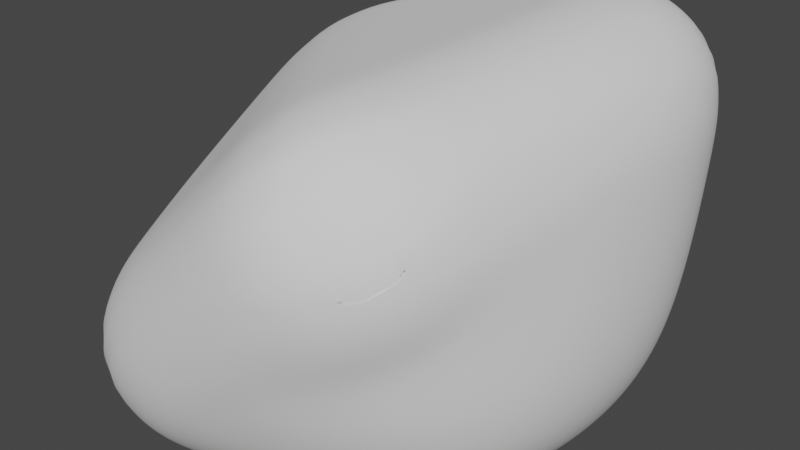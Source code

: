 # Source: Rock.blend  (saved by Blender 3.5.10; exported with 4.5.12 LTS)
import bpy
from mathutils import Matrix  # noqa: F401  (used for matrix-valued properties, if any)

bpy.ops.wm.read_factory_settings(use_empty=True)
scene = bpy.context.scene
scene.name = 'Scene'

# ---- collections
col_collection = bpy.data.collections.new('Collection'); scene.collection.children.link(col_collection)

# ---- node groups
ng_auto_smooth = bpy.data.node_groups.new('Auto Smooth', 'GeometryNodeTree')
_s = ng_auto_smooth.interface.new_socket(name='Geometry', in_out='OUTPUT', socket_type='NodeSocketGeometry')
_s = ng_auto_smooth.interface.new_socket(name='Geometry', in_out='INPUT', socket_type='NodeSocketGeometry')
_s = ng_auto_smooth.interface.new_socket(name='Angle', in_out='INPUT', socket_type='NodeSocketFloat')
_s.subtype = 'ANGLE'
_s.min_value = 0.0
_s.max_value = 3.142
ng_auto_smooth.is_modifier = True
_N = ng_auto_smooth.nodes; _L = ng_auto_smooth.links
n0 = _N.new('NodeGroupOutput'); n0.name = 'Group Output'; n0.location = (480, -100)
n1 = _N.new('NodeGroupInput'); n1.name = 'Group Input'; n1.location = (-420, -300)
n2 = _N.new('NodeGroupInput'); n2.name = 'Group Input.001'; n2.location = (-60, -100)
n3 = _N.new('GeometryNodeSetShadeSmooth'); n3.name = 'Set Shade Smooth'; n3.location = (120, -100)
n3.domain = 'EDGE'
n4 = _N.new('GeometryNodeSetShadeSmooth'); n4.name = 'Set Shade Smooth.001'; n4.location = (300, -100)
n5 = _N.new('GeometryNodeInputMeshEdgeAngle'); n5.name = 'Edge Angle'; n5.location = (-420, -220)
n6 = _N.new('GeometryNodeInputEdgeSmooth'); n6.name = 'Is Edge Smooth'; n6.location = (-60, -160)
n7 = _N.new('GeometryNodeInputShadeSmooth'); n7.name = 'Is Face Smooth'; n7.location = (-240, -340)
n8 = _N.new('FunctionNodeBooleanMath'); n8.name = 'Boolean Math'; n8.location = (-60, -220)
n9 = _N.new('FunctionNodeCompare'); n9.name = 'Compare'; n9.location = (-240, -180)
n9.operation = 'LESS_EQUAL'
_L.new(n5.outputs[0], n9.inputs[0])
_L.new(n4.outputs[0], n0.inputs[0])
_L.new(n1.outputs[1], n9.inputs[1])
_L.new(n9.outputs[0], n8.inputs[0])
_L.new(n7.outputs[0], n8.inputs[1])
_L.new(n2.outputs[0], n3.inputs[0])
_L.new(n6.outputs[0], n3.inputs[1])
_L.new(n3.outputs[0], n4.inputs[0])
_L.new(n8.outputs[0], n3.inputs[2])
n0.is_active_output = True

# ---- world
world_world = bpy.data.worlds.new('World'); scene.world = world_world
world_world.use_nodes = True; world_world.node_tree.nodes.clear()
_N = world_world.node_tree.nodes; _L = world_world.node_tree.links
n0 = _N.new('ShaderNodeOutputWorld'); n0.name = 'World Output'; n0.location = (300, 300)
n1 = _N.new('ShaderNodeBackground'); n1.name = 'Background'; n1.location = (10, 300)
n1.inputs[0].default_value = (0.05088, 0.05088, 0.05088, 1.0)
_L.new(n1.outputs[0], n0.inputs[0])
n0.is_active_output = True
world_world.color = (0.05088, 0.05088, 0.05088)
world_world.use_sun_shadow = False
world_world.sun_shadow_jitter_overblur = 0.0

# ---- meshes
me_rock = bpy.data.meshes.new('rock')
me_rock.from_pydata([(-1.861, -1.963, -1.621), (-1.192, 2.0, -1.17), (-1.925, 1.452, 0.3871), (0.9009, -2.098, 0.9196), (1.632, 2.221, 1.278), (1.475, 0.9619, -1.678), (1.79, -1.426, -1.329)], [], [(0, 3, 2), (0, 6, 3), (0, 1, 5, 6), (2, 3, 4), (0, 2, 1), (1, 2, 4, 5), (3, 6, 5, 4)])
me_rock.polygons.foreach_set('use_smooth', [True] * 7)
_k = {(2, 3): 0.54272, (0, 1): 0.31994, (0, 2): 0.35018, (0, 3): 0.61127, (2, 4): 0.61313, (1, 5): 0.24703, (0, 6): 0.11198, (5, 6): 0.17925, (3, 4): 0.53518, (1, 2): 0.09666, (3, 6): 0.16474, (4, 5): 0.19062}
me_rock.attributes.new('crease_edge', 'FLOAT', 'EDGE').data.foreach_set('value', [_k.get((min(e.vertices), max(e.vertices)), 0.0) for e in me_rock.edges])
me_rock.update()

# ---- objects
ob_rock = bpy.data.objects.new('rock', me_rock)

# ---- transforms, parenting, visibility, modifiers, constraints
ob_rock.location = (0.0, 0.0, 0.0)
ob_rock.scale = (0.3, 0.3, 0.3)
_m = ob_rock.modifiers.new('Subsurf', 'SUBSURF')
_m.levels = 3
_m.render_levels = 4
_m = ob_rock.modifiers.new('Subsurf.001', 'SUBSURF')
_m.levels = 3
_m.render_levels = 4
_m = ob_rock.modifiers.new('Displace', 'DISPLACE')
_m.mid_level = 0.0
_m.strength = 0.009229
_m = ob_rock.modifiers.new('Displace.001', 'DISPLACE')
_m.mid_level = 0.0
_m.strength = 0.9322
_m = ob_rock.modifiers.new('Displace.002', 'DISPLACE')
_m.strength = 0.05672
_m = ob_rock.modifiers.new('Displace.003', 'DISPLACE')
_m.strength = 0.02564
_m = ob_rock.modifiers.new('Auto Smooth', 'NODES')
_m.node_group = ng_auto_smooth
_gi = [s.identifier for s in ng_auto_smooth.interface.items_tree if s.item_type == 'SOCKET' and s.in_out == 'INPUT']
_m[_gi[1]] = 0.5236  # Angle

# ---- collection membership
col_collection.objects.link(ob_rock)

# ---- scene / render settings (as saved in the file)
scene.frame_start = 1; scene.frame_end = 250; scene.frame_set(1)
scene.render.engine = 'BLENDER_EEVEE_NEXT'
scene.cycles.sampling_pattern = 'TABULATED_SOBOL'
scene.view_settings.view_transform = 'Filmic'
bpy.context.view_layer.update()

# ---- added for rendering (the .blend has no active camera and no usable light): camera, sun
cam_auto = bpy.data.cameras.new('AutoCamera')
cam_auto.lens = 50.0
cam_auto.sensor_width = 36.0
cam_auto.clip_end = 1000.0
ob_auto_camera = bpy.data.objects.new('AutoCamera', cam_auto)
scene.collection.objects.link(ob_auto_camera)
ob_auto_camera.location = (1.7667, -2.23822, 1.41046)
ob_auto_camera.rotation_euler = (1.09748, -7.21219e-08, 0.694738)
scene.camera = ob_auto_camera
light_auto_sun = bpy.data.lights.new('AutoSun', 'SUN')
light_auto_sun.energy = 3.0
light_auto_sun.angle = 0.0523599
ob_auto_sun = bpy.data.objects.new('AutoSun', light_auto_sun)
scene.collection.objects.link(ob_auto_sun)
ob_auto_sun.rotation_euler = (0.872665, 0.174533, 0.523599)
bpy.context.view_layer.update()
